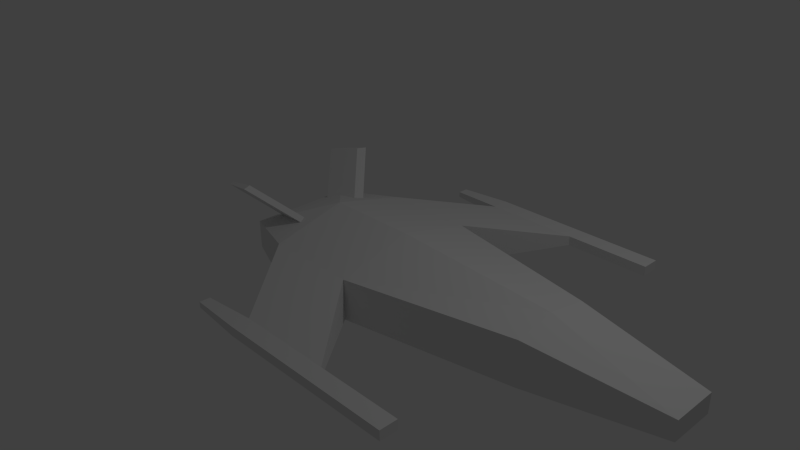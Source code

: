 # Source: Ship.blend  (saved by Blender 2.76.0; exported with 4.5.12 LTS)
import bpy
from mathutils import Matrix  # noqa: F401  (used for matrix-valued properties, if any)

bpy.ops.wm.read_factory_settings(use_empty=True)
scene = bpy.context.scene
scene.name = 'Scene'

# ---- collections
col_collection_1 = bpy.data.collections.new('Collection 1'); scene.collection.children.link(col_collection_1)

# ---- materials (node trees are filled in below, after node groups)
mat_material = bpy.data.materials.new('Material')
mat_material.alpha_threshold = 0.0
mat_material.use_transparent_shadow = False
mat_material.roughness = 0.5
mat_material.line_color = (0.0, 0.0, 0.0, 1.0)

# ---- material node trees

# ---- world
world_world = bpy.data.worlds.new('World'); scene.world = world_world
world_world.color = (0.05088, 0.05088, 0.05088)
world_world.use_sun_shadow = False
world_world.sun_shadow_jitter_overblur = 0.0
world_world.cycles.sampling_method = 'MANUAL'
world_world.cycles.sample_map_resolution = 256

# ---- cameras
cam_camera = bpy.data.cameras.new('Camera')
cam_camera.clip_end = 100.0
cam_camera.lens = 35.0
cam_camera.sensor_width = 32.0
cam_camera.sensor_height = 18.0
cam_camera.ortho_scale = 7.314
cam_camera.dof.focus_distance = 0.0
cam_camera.dof.aperture_fstop = 128.0

# ---- lights
light_lamp = bpy.data.lights.new('Lamp', 'POINT')
light_lamp.transmission_factor = 0.0
light_lamp.cutoff_distance = 30.0
light_lamp.energy = 100.0
light_lamp.shadow_buffer_clip_start = 1.001
light_lamp.shadow_soft_size = 0.1
light_lamp.shadow_maximum_resolution = 0.006
light_lamp.use_absolute_resolution = True
light_lamp.cycles.use_multiple_importance_sampling = False

# ---- meshes
me_shipmesh = bpy.data.meshes.new('ShipMesh')
me_shipmesh.from_pydata([(2.831, -0.5445, -0.3), (0.6, -1.0, -0.2728), (2.831, -0.5445, 0.3), (0.6, -1.0, 0.2728), (-0.6488, -1.0, -0.2728), (-0.6488, -1.0, 0.2728), (2.831, -2.086e-07, -0.3), (0.6, 2.384e-07, -0.4154), (2.831, -3.576e-07, 0.3919), (0.6, 1.788e-07, 0.5173), (-0.6488, 5.364e-07, -0.4154), (-0.6488, 4.172e-07, 0.5173), (1.529, -2.085, -0.06366), (1.529, -2.085, 0.06366), (0.2402, -2.085, -0.06366), (0.2402, -2.085, 0.06366), (1.529, -2.319, -0.06366), (1.529, -2.319, 0.06366), (0.2402, -2.319, -0.06366), (0.2402, -2.319, 0.06366), (2.677, -2.085, -0.06366), (2.677, -2.085, 0.06366), (2.677, -2.319, -0.06366), (2.677, -2.319, 0.06366), (-0.492, -2.132, -0.03833), (-0.492, -2.132, 0.03833), (-0.492, -2.273, -0.03833), (-0.492, -2.273, 0.03833), (-1.492, 7.263e-07, -0.1925), (-1.492, -0.7056, -0.1925), (-1.492, -0.7056, 0.1925), (-1.492, 6.421e-07, 0.1925), (4.543, -1.565e-06, -0.1296), (4.543, -0.3, -0.1296), (4.543, -0.3, 0.1297), (4.543, -1.714e-06, 0.1297), (-0.7954, -0.5288, 0.3521), (-0.8447, -0.4114, 0.3558), (-1.292, -0.4245, 0.2353), (-1.35, -0.3409, 0.232), (-1.286, -1.027, 0.8256), (-1.335, -0.9093, 0.8294), (-1.783, -0.9223, 0.7089), (-1.841, -0.8387, 0.7056)], [], [(6, 0, 1, 7), (8, 9, 3, 2), (8, 2, 34, 35), (0, 2, 3, 1), (1, 3, 13, 12), (7, 1, 4, 10), (3, 9, 11, 5), (13, 15, 19, 17), (4, 1, 12, 14), (5, 4, 14, 15), (3, 5, 15, 13), (16, 17, 19, 18), (13, 17, 23, 21), (14, 12, 16, 18), (18, 19, 27, 26), (20, 21, 23, 22), (12, 13, 21, 20), (16, 12, 20, 22), (17, 16, 22, 23), (25, 24, 26, 27), (15, 14, 24, 25), (19, 15, 25, 27), (14, 18, 26, 24), (29, 30, 31, 28), (10, 4, 29, 28), (4, 5, 30, 29), (11, 31, 30, 5), (32, 35, 34, 33), (2, 0, 33, 34), (0, 6, 32, 33), (38, 36, 40, 42), (40, 41, 43, 42), (39, 38, 42, 43), (37, 39, 43, 41), (36, 37, 41, 40)])
_uv = me_shipmesh.uv_layers.new(name='UVMap')
_uv.uv.foreach_set('vector', [0.0, 0.0, 1.0, 0.0, 1.0, 1.0, 0.0, 1.0, 0.0, 0.0, 1.0, 0.0, 1.0, 1.0, 0.0, 1.0, 0.0, 0.0, 1.0, 0.0, 1.0, 1.0, 0.0, 1.0, 0.0, 0.0, 1.0, 0.0, 1.0, 1.0, 0.0, 1.0, 0.0, 0.0, 1.0, 0.0, 1.0, 1.0, 0.0, 1.0, 0.0, 0.0, 1.0, 0.0, 1.0, 1.0, 0.0, 1.0, 0.0, 0.0, 1.0, 0.0, 1.0, 1.0, 0.0, 1.0, 0.0, 0.0, 1.0, 0.0, 1.0, 1.0, 0.0, 1.0, 0.0, 0.0, 1.0, 0.0, 1.0, 1.0, 0.0, 1.0, 0.0, 0.0, 1.0, 0.0, 1.0, 1.0, 0.0, 1.0, 0.0, 0.0, 1.0, 0.0, 1.0, 1.0, 0.0, 1.0, 0.0, 0.0, 1.0, 0.0, 1.0, 1.0, 0.0, 1.0, 0.0, 0.0, 1.0, 0.0, 1.0, 1.0, 0.0, 1.0, 0.0, 0.0, 1.0, 0.0, 1.0, 1.0, 0.0, 1.0, 0.0, 0.0, 1.0, 0.0, 1.0, 1.0, 0.0, 1.0, 0.0, 0.0, 1.0, 0.0, 1.0, 1.0, 0.0, 1.0, 0.0, 0.0, 1.0, 0.0, 1.0, 1.0, 0.0, 1.0, 0.0, 0.0, 1.0, 0.0, 1.0, 1.0, 0.0, 1.0, 0.0, 0.0, 1.0, 0.0, 1.0, 1.0, 0.0, 1.0, 0.0, 0.0, 1.0, 0.0, 1.0, 1.0, 0.0, 1.0, 0.0, 0.0, 1.0, 0.0, 1.0, 1.0, 0.0, 1.0, 0.0, 0.0, 1.0, 0.0, 1.0, 1.0, 0.0, 1.0, 0.0, 0.0, 1.0, 0.0, 1.0, 1.0, 0.0, 1.0, 0.0, 0.0, 1.0, 0.0, 1.0, 1.0, 0.0, 1.0, 0.0, 0.0, 1.0, 0.0, 1.0, 1.0, 0.0, 1.0, 0.0, 0.0, 1.0, 0.0, 1.0, 1.0, 0.0, 1.0, 0.0, 0.0, 1.0, 0.0, 1.0, 1.0, 0.0, 1.0, 0.0, 0.0, 1.0, 0.0, 1.0, 1.0, 0.0, 1.0, 0.0, 0.0, 1.0, 0.0, 1.0, 1.0, 0.0, 1.0, 0.0, 0.0, 1.0, 0.0, 1.0, 1.0, 0.0, 1.0, 0.0, 0.0, 1.0, 0.0, 1.0, 1.0, 0.0, 1.0, 0.0, 0.0, 1.0, 0.0, 1.0, 1.0, 0.0, 1.0, 0.0, 0.0, 1.0, 0.0, 1.0, 1.0, 0.0, 1.0, 0.0, 0.0, 1.0, 0.0, 1.0, 1.0, 0.0, 1.0, 0.0, 0.0, 1.0, 0.0, 1.0, 1.0, 0.0, 1.0])
me_shipmesh.materials.append(mat_material)
me_shipmesh.use_remesh_preserve_volume = False
me_shipmesh.use_remesh_preserve_attributes = False
me_shipmesh.use_mirror_vertex_groups = False
me_shipmesh.update()

# ---- objects
ob_ship = bpy.data.objects.new('Ship', me_shipmesh)
ob_lamp = bpy.data.objects.new('Lamp', light_lamp)
ob_camera = bpy.data.objects.new('Camera', cam_camera)

# ---- transforms, parenting, visibility, modifiers, constraints
ob_ship.location = (0.0, 0.0, 0.0)
ob_ship.lock_rotations_4d = False
ob_ship.empty_display_type = 'ARROWS'
ob_ship.lineart.crease_threshold = 0.0
_m = ob_ship.modifiers.new('Mirror', 'MIRROR')
_m.use_axis = (False, True, False)
ob_lamp.location = (4.076, 1.005, 5.904)
ob_lamp.rotation_euler = (0.6503, 0.05522, 1.866)
ob_lamp.lock_rotations_4d = False
ob_lamp.empty_display_type = 'ARROWS'
ob_lamp.color = (0.0, 0.0, 0.0, 0.0)
ob_lamp.lineart.crease_threshold = 0.0
ob_camera.location = (7.481, -6.508, 5.344)
ob_camera.rotation_euler = (1.109, 0.01082, 0.8149)
ob_camera.lock_rotations_4d = False
ob_camera.empty_display_type = 'ARROWS'
ob_camera.color = (0.0, 0.0, 0.0, 0.0)
ob_camera.display_type = 'WIRE'
ob_camera.lineart.crease_threshold = 0.0

# ---- collection membership
col_collection_1.objects.link(ob_ship)
col_collection_1.objects.link(ob_lamp)
col_collection_1.objects.link(ob_camera)

# ---- scene / render settings (as saved in the file)
scene.camera = ob_camera
scene.frame_start = 1; scene.frame_end = 250; scene.frame_set(1)
scene.render.engine = 'BLENDER_EEVEE_NEXT'
scene.render.resolution_percentage = 50
scene.render.dither_intensity = 0.0
scene.cycles.use_denoising = False
scene.cycles.samples = 10
scene.cycles.sampling_pattern = 'TABULATED_SOBOL'
scene.cycles.light_sampling_threshold = 0.0
scene.cycles.use_adaptive_sampling = False
scene.cycles.use_light_tree = False
scene.cycles.blur_glossy = 0.0
scene.cycles.pixel_filter_type = 'GAUSSIAN'
scene.cycles.sample_clamp_indirect = 0.0
scene.view_settings.view_transform = 'Standard'
bpy.context.view_layer.update()
